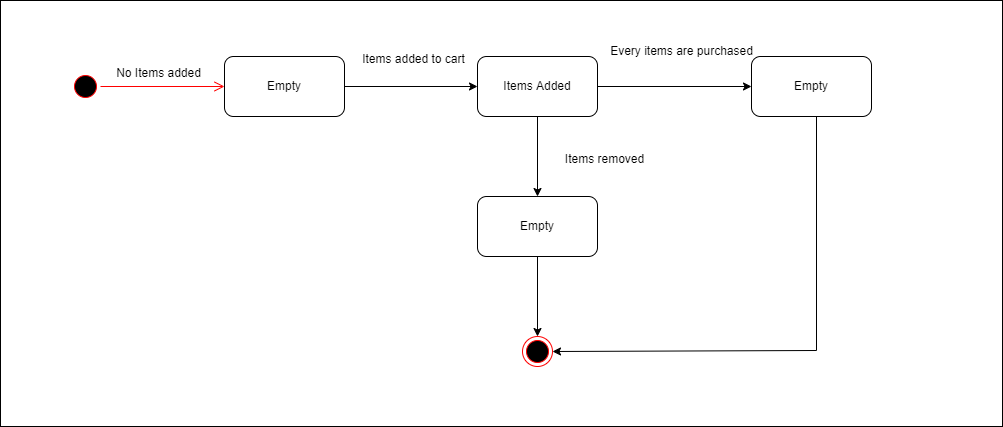

The diagram above was exported from draw.io. Its source (the exported page's mxGraphModel, read from the mxfile embedded in the PNG):
<mxGraphModel dx="1659" dy="492" grid="0" gridSize="10" guides="1" tooltips="1" connect="1" arrows="1" fold="1" page="0" pageScale="1" pageWidth="850" pageHeight="1100" math="0" shadow="0">
  <root>
    <mxCell id="0" />
    <mxCell id="1" parent="0" />
    <mxCell id="F7McU1cerFFJvyRZ1HH3-21" value="" style="whiteSpace=wrap;html=1;" vertex="1" parent="1">
      <mxGeometry x="-258" y="29" width="1002" height="426" as="geometry" />
    </mxCell>
    <mxCell id="F7McU1cerFFJvyRZ1HH3-1" value="" style="ellipse;html=1;shape=startState;fillColor=#000000;strokeColor=#ff0000;" vertex="1" parent="1">
      <mxGeometry x="-188" y="100" width="30" height="30" as="geometry" />
    </mxCell>
    <mxCell id="F7McU1cerFFJvyRZ1HH3-2" value="" style="edgeStyle=orthogonalEdgeStyle;html=1;verticalAlign=bottom;endArrow=open;endSize=8;strokeColor=#ff0000;rounded=0;entryX=0;entryY=0.5;entryDx=0;entryDy=0;" edge="1" source="F7McU1cerFFJvyRZ1HH3-1" parent="1" target="F7McU1cerFFJvyRZ1HH3-3">
      <mxGeometry relative="1" as="geometry">
        <mxPoint x="-56" y="115" as="targetPoint" />
      </mxGeometry>
    </mxCell>
    <mxCell id="F7McU1cerFFJvyRZ1HH3-6" value="" style="edgeStyle=orthogonalEdgeStyle;rounded=0;orthogonalLoop=1;jettySize=auto;html=1;" edge="1" parent="1" source="F7McU1cerFFJvyRZ1HH3-3" target="F7McU1cerFFJvyRZ1HH3-5">
      <mxGeometry relative="1" as="geometry" />
    </mxCell>
    <mxCell id="F7McU1cerFFJvyRZ1HH3-3" value="Empty" style="rounded=1;whiteSpace=wrap;html=1;" vertex="1" parent="1">
      <mxGeometry x="-34" y="85" width="120" height="60" as="geometry" />
    </mxCell>
    <mxCell id="F7McU1cerFFJvyRZ1HH3-4" value="No Items added" style="text;html=1;align=center;verticalAlign=middle;resizable=0;points=[];autosize=1;strokeColor=none;fillColor=none;" vertex="1" parent="1">
      <mxGeometry x="-147" y="93" width="94" height="18" as="geometry" />
    </mxCell>
    <mxCell id="F7McU1cerFFJvyRZ1HH3-8" value="" style="edgeStyle=orthogonalEdgeStyle;rounded=0;orthogonalLoop=1;jettySize=auto;html=1;" edge="1" parent="1" source="F7McU1cerFFJvyRZ1HH3-5" target="F7McU1cerFFJvyRZ1HH3-7">
      <mxGeometry relative="1" as="geometry" />
    </mxCell>
    <mxCell id="F7McU1cerFFJvyRZ1HH3-13" value="" style="edgeStyle=orthogonalEdgeStyle;rounded=0;orthogonalLoop=1;jettySize=auto;html=1;" edge="1" parent="1" source="F7McU1cerFFJvyRZ1HH3-5" target="F7McU1cerFFJvyRZ1HH3-12">
      <mxGeometry relative="1" as="geometry" />
    </mxCell>
    <mxCell id="F7McU1cerFFJvyRZ1HH3-5" value="Items Added" style="rounded=1;whiteSpace=wrap;html=1;" vertex="1" parent="1">
      <mxGeometry x="219" y="85" width="120" height="60" as="geometry" />
    </mxCell>
    <mxCell id="F7McU1cerFFJvyRZ1HH3-20" value="" style="edgeStyle=orthogonalEdgeStyle;rounded=0;orthogonalLoop=1;jettySize=auto;html=1;entryX=1;entryY=0.5;entryDx=0;entryDy=0;" edge="1" parent="1" source="F7McU1cerFFJvyRZ1HH3-7" target="F7McU1cerFFJvyRZ1HH3-18">
      <mxGeometry relative="1" as="geometry">
        <mxPoint x="336" y="379" as="targetPoint" />
        <Array as="points">
          <mxPoint x="558" y="379" />
        </Array>
      </mxGeometry>
    </mxCell>
    <mxCell id="F7McU1cerFFJvyRZ1HH3-7" value="Empty" style="rounded=1;whiteSpace=wrap;html=1;" vertex="1" parent="1">
      <mxGeometry x="493" y="85" width="120" height="60" as="geometry" />
    </mxCell>
    <mxCell id="F7McU1cerFFJvyRZ1HH3-9" value="Items added to cart" style="text;html=1;align=center;verticalAlign=middle;resizable=0;points=[];autosize=1;strokeColor=none;fillColor=none;" vertex="1" parent="1">
      <mxGeometry x="99" y="79" width="112" height="18" as="geometry" />
    </mxCell>
    <mxCell id="F7McU1cerFFJvyRZ1HH3-10" value="Every items are purchased" style="text;html=1;align=center;verticalAlign=middle;resizable=0;points=[];autosize=1;strokeColor=none;fillColor=none;" vertex="1" parent="1">
      <mxGeometry x="347" y="71" width="152" height="18" as="geometry" />
    </mxCell>
    <mxCell id="F7McU1cerFFJvyRZ1HH3-17" value="" style="edgeStyle=orthogonalEdgeStyle;rounded=0;orthogonalLoop=1;jettySize=auto;html=1;" edge="1" parent="1" source="F7McU1cerFFJvyRZ1HH3-12">
      <mxGeometry relative="1" as="geometry">
        <mxPoint x="279" y="365" as="targetPoint" />
      </mxGeometry>
    </mxCell>
    <mxCell id="F7McU1cerFFJvyRZ1HH3-12" value="Empty" style="rounded=1;whiteSpace=wrap;html=1;" vertex="1" parent="1">
      <mxGeometry x="219" y="225" width="120" height="60" as="geometry" />
    </mxCell>
    <mxCell id="F7McU1cerFFJvyRZ1HH3-14" value="Items removed" style="text;html=1;align=center;verticalAlign=middle;resizable=0;points=[];autosize=1;strokeColor=none;fillColor=none;" vertex="1" parent="1">
      <mxGeometry x="301" y="179" width="89" height="18" as="geometry" />
    </mxCell>
    <mxCell id="F7McU1cerFFJvyRZ1HH3-18" value="" style="ellipse;html=1;shape=endState;fillColor=#000000;strokeColor=#ff0000;" vertex="1" parent="1">
      <mxGeometry x="264" y="365" width="30" height="30" as="geometry" />
    </mxCell>
  </root>
</mxGraphModel>